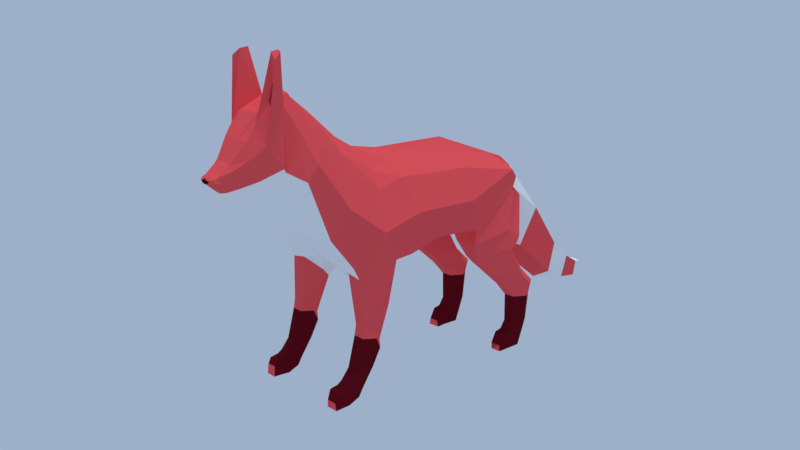 # Source: Fox.blend  (saved by Blender 2.79.0; exported with 4.5.12 LTS)
import bpy
from mathutils import Matrix  # noqa: F401  (used for matrix-valued properties, if any)

bpy.ops.wm.read_factory_settings(use_empty=True)
scene = bpy.context.scene
scene.name = 'Scene'

# ---- collections
col_collection_1 = bpy.data.collections.new('Collection 1'); scene.collection.children.link(col_collection_1)

# ---- materials (node trees are filled in below, after node groups)
mat_corpo = bpy.data.materials.new('corpo')
mat_corpo.alpha_threshold = 0.0
mat_corpo.diffuse_color = (1.0, 0.4697, 0.04009, 1.0)
mat_corpo.roughness = 0.5
mat_branco = bpy.data.materials.new('branco')
mat_branco.alpha_threshold = 0.0
mat_branco.roughness = 0.5
mat_material_003 = bpy.data.materials.new('Material.003')
mat_material_003.alpha_threshold = 0.0
mat_material_003.diffuse_color = (0.02539, 0.008425, 0.007236, 1.0)
mat_material_003.roughness = 0.5
mat_material_004 = bpy.data.materials.new('Material.004')
mat_material_004.alpha_threshold = 0.0
mat_material_004.roughness = 0.5
mat_material = bpy.data.materials.new('Material')
mat_material.alpha_threshold = 0.0
mat_material.roughness = 0.5

# ---- material node trees
mat_corpo.use_nodes = True; mat_corpo.node_tree.nodes.clear()
_N = mat_corpo.node_tree.nodes; _L = mat_corpo.node_tree.links
n0 = _N.new('ShaderNodeOutputMaterial'); n0.name = 'Material Output'; n0.location = (300, 300)
n1 = _N.new('ShaderNodeBsdfDiffuse'); n1.name = 'Diffuse BSDF'; n1.location = (10, 300)
n1.inputs[0].default_value = (1.0, 0.107, 0.1144, 1.0)
_L.new(n1.outputs[0], n0.inputs[0])
n0.is_active_output = True
mat_branco.use_nodes = True; mat_branco.node_tree.nodes.clear()
_N = mat_branco.node_tree.nodes; _L = mat_branco.node_tree.links
n0 = _N.new('ShaderNodeOutputMaterial'); n0.name = 'Material Output'; n0.location = (300, 300)
n1 = _N.new('ShaderNodeBsdfDiffuse'); n1.name = 'Diffuse BSDF'; n1.location = (100, 300)
n1.inputs[0].default_value = (1.0, 1.0, 1.0, 1.0)
_L.new(n1.outputs[0], n0.inputs[0])
n0.is_active_output = True
mat_material_003.use_nodes = True; mat_material_003.node_tree.nodes.clear()
_N = mat_material_003.node_tree.nodes; _L = mat_material_003.node_tree.links
n0 = _N.new('ShaderNodeOutputMaterial'); n0.name = 'Material Output'; n0.location = (300, 300)
n1 = _N.new('ShaderNodeBsdfDiffuse'); n1.name = 'Diffuse BSDF'; n1.location = (10, 300)
n1.inputs[0].default_value = (0.0291, 0.01072, 0.01111, 1.0)
_L.new(n1.outputs[0], n0.inputs[0])
n0.is_active_output = True
mat_material_004.use_nodes = True; mat_material_004.node_tree.nodes.clear()
_N = mat_material_004.node_tree.nodes; _L = mat_material_004.node_tree.links
n0 = _N.new('ShaderNodeOutputMaterial'); n0.name = 'Material Output'; n0.location = (300, 300)
n1 = _N.new('ShaderNodeBsdfDiffuse'); n1.name = 'Diffuse BSDF'; n1.location = (10, 300)
n1.inputs[0].default_value = (0.3506, 0.04182, 0.0445, 1.0)
_L.new(n1.outputs[0], n0.inputs[0])
n0.is_active_output = True
mat_material.use_nodes = True; mat_material.node_tree.nodes.clear()
_N = mat_material.node_tree.nodes; _L = mat_material.node_tree.links
n0 = _N.new('ShaderNodeOutputMaterial'); n0.name = 'Material Output'; n0.location = (300, 300)
n1 = _N.new('ShaderNodeBsdfDiffuse'); n1.name = 'Diffuse BSDF'; n1.location = (10, 300)
n1.inputs[0].default_value = (0.1473, 0.005955, 0.01212, 1.0)
_L.new(n1.outputs[0], n0.inputs[0])
n0.is_active_output = True

# ---- world
world_world = bpy.data.worlds.new('World'); scene.world = world_world
world_world.use_nodes = True; world_world.node_tree.nodes.clear()
_N = world_world.node_tree.nodes; _L = world_world.node_tree.links
n0 = _N.new('ShaderNodeOutputWorld'); n0.name = 'World Output'; n0.location = (300, 300)
n1 = _N.new('ShaderNodeBackground'); n1.name = 'Background'; n1.location = (10, 300)
n1.inputs[0].default_value = (0.3434, 0.4349, 0.5815, 1.0)
_L.new(n1.outputs[0], n0.inputs[0])
n0.is_active_output = True
world_world.color = (0.07269, 0.2771, 0.3108)
world_world.use_sun_shadow = False
world_world.sun_shadow_jitter_overblur = 0.0
world_world.cycles.sampling_method = 'MANUAL'

# ---- cameras
cam_camera = bpy.data.cameras.new('Camera')
cam_camera.clip_end = 100.0
cam_camera.lens = 35.0
cam_camera.sensor_width = 32.0
cam_camera.sensor_height = 18.0
cam_camera.display_size = 2.0
cam_camera.dof.focus_distance = 0.0

# ---- lights
light_sun = bpy.data.lights.new('Sun', 'SUN')
light_sun.transmission_factor = 0.0
light_sun.angle = 0.1993
light_sun.energy = 1.0
light_sun.shadow_buffer_clip_start = 0.5
light_sun.shadow_soft_size = 0.1
light_sun.shadow_cascade_max_distance = 1000.0

# ---- meshes
me_cylinder = bpy.data.meshes.new('Cylinder')
me_cylinder.from_pydata([(0.5211, -0.1477, -0.4682), (0.5245, -0.1406, -0.3463), (0.5633, -0.1692, -0.4682), (0.5669, -0.1657, -0.3463), (0.5633, -0.2122, -0.4682), (0.5669, -0.2158, -0.3463), (0.5211, -0.2338, -0.4682), (0.5245, -0.2408, -0.3463), (0.4709, -0.2122, -0.467), (0.4655, -0.2158, -0.3463), (0.4709, -0.1692, -0.467), (0.4655, -0.1657, -0.3463), (0.4991, -0.1477, -0.5205), (0.5457, -0.1692, -0.522), (0.5457, -0.2122, -0.522), (0.4991, -0.2338, -0.5205), (0.4481, -0.2122, -0.5027), (0.4481, -0.1692, -0.5027), (0.4664, -0.1477, -0.5665), (0.5242, -0.1692, -0.5841), (0.5242, -0.2122, -0.5841), (0.4664, -0.2338, -0.5665), (0.4147, -0.2122, -0.5111), (0.4147, -0.1692, -0.5111), (0.3951, -0.1712, -0.5853), (0.442, -0.1692, -0.5853), (0.442, -0.2122, -0.5853), (0.3949, -0.2169, -0.5853), (0.3935, -0.2122, -0.5568), (0.3935, -0.1692, -0.5568), (0.5245, -0.1345, -0.2835), (0.5777, -0.1626, -0.2853), (0.5777, -0.2188, -0.2853), (0.5245, -0.2469, -0.2835), (0.4027, -0.2188, -0.2835), (0.4027, -0.1626, -0.2835), (0.4605, -0.1313, -0.2262), (0.5496, -0.161, -0.2639), (0.5496, -0.2205, -0.2639), (0.4605, -0.2502, -0.2262), (0.3315, -0.2271, -0.2262), (0.3315, -0.1543, -0.2262), (0.4002, -0.1406, -0.1262), (0.4857, -0.1543, -0.2141), (0.4857, -0.2271, -0.2141), (0.4002, -0.2408, -0.1262), (0.2372, -0.2158, -0.1603), (0.2372, -0.1657, -0.1603), (0.4023, -0.1406, -0.1087), (0.4346, -0.1657, -0.1356), (0.4346, -0.2158, -0.1356), (0.4023, -0.2408, -0.1087), (0.1963, -0.2158, -0.1266), (0.1963, -0.1657, -0.1266), (0.5095, -0.06148, -0.02714), (0.4508, -0.1261, -0.09428), (0.4508, -0.2338, -0.06415), (0.3963, -0.2275, -0.02714), (0.1735, -0.2301, -0.06234), (0.1735, -0.1261, -0.06234), (0.5563, -0.07368, 0.126), (0.5192, -0.1168, 0.1308), (0.5192, -0.1648, 0.09573), (0.4464, -0.182, 0.1318), (0.1762, -0.2325, 0.002852), (0.156, -0.1179, -0.01548), (0.5563, -0.07368, 0.126), (0.156, -0.1179, -0.01548), (0.4787, -0.1706, 0.1824), (0.1326, -0.2423, 0.1311), (0.4426, -0.1778, 0.2165), (0.1563, -0.1699, 0.2526), (0.4297, -0.1243, 0.2363), (0.1646, -0.08715, 0.2959), (0.594, -0.03439, 0.2001), (0.8536, -0.1061, -0.3266), (0.8894, -0.102, -0.193), (0.6682, -0.07107, -0.1762), (0.762, -0.07343, -0.009969), (0.9719, -0.09812, -0.377), (0.9878, -0.1076, -0.2722), (1.098, -0.07893, -0.3961), (1.105, -0.08234, -0.3252), (1.203, -0.03348, -0.3895), (1.207, -0.03381, -0.3506), (-0.04454, -0.2226, 0.003769), (-0.0753, -0.1174, -0.08363), (-0.0753, -0.1174, -0.08363), (-0.1638, -0.2466, 0.1248), (-0.1968, -0.1709, 0.2498), (-0.1882, -0.08574, 0.2943), (-0.27, -0.2357, -0.04573), (-0.2722, -0.1289, -0.04759), (-0.3366, -0.2441, 0.06881), (-0.3022, -0.1628, 0.215), (-0.2911, -0.1033, 0.2746), (-0.3865, -0.1477, -0.4571), (-0.3607, -0.1406, -0.3351), (-0.3467, -0.1692, -0.4571), (-0.3182, -0.1657, -0.3899), (-0.3467, -0.2122, -0.4571), (-0.3182, -0.2158, -0.3899), (-0.3865, -0.2338, -0.4571), (-0.3607, -0.2408, -0.3351), (-0.4341, -0.2122, -0.4558), (-0.4053, -0.2158, -0.3351), (-0.4341, -0.1692, -0.4558), (-0.4053, -0.1657, -0.3351), (-0.4375, -0.1477, -0.538), (-0.3978, -0.1692, -0.538), (-0.3978, -0.2122, -0.538), (-0.4375, -0.2338, -0.538), (-0.4665, -0.2122, -0.4982), (-0.4665, -0.1692, -0.4982), (-0.46, -0.1477, -0.548), (-0.4127, -0.1692, -0.5667), (-0.4127, -0.2122, -0.5667), (-0.46, -0.2338, -0.548), (-0.4852, -0.2122, -0.5119), (-0.4852, -0.1692, -0.5119), (-0.496, -0.1583, -0.5642), (-0.4588, -0.1692, -0.5878), (-0.4588, -0.2122, -0.5878), (-0.4961, -0.2338, -0.5642), (-0.5201, -0.2122, -0.5193), (-0.5201, -0.1692, -0.5193), (-0.5321, -0.172, -0.586), (-0.5086, -0.1692, -0.5866), (-0.5086, -0.2122, -0.5866), (-0.5323, -0.2226, -0.586), (-0.5304, -0.2122, -0.5599), (-0.5304, -0.1691, -0.5599), (-0.3503, -0.1406, -0.3127), (-0.3231, -0.1657, -0.3516), (-0.3231, -0.2158, -0.3516), (-0.3503, -0.2408, -0.3127), (-0.3998, -0.2158, -0.2923), (-0.3998, -0.1657, -0.2923), (-0.3518, -0.09699, -0.1513), (-0.2931, -0.133, -0.1963), (-0.2931, -0.2268, -0.2163), (-0.3518, -0.2488, -0.1712), (-0.4186, -0.1986, -0.107), (-0.4172, -0.1351, -0.09733), (-0.4898, -0.2211, 0.1736), (-0.4611, -0.1558, 0.2914), (-0.4448, -0.1947, -0.05993), (-0.4437, -0.002035, -0.0574), (-0.4521, -0.1144, 0.3569), (-0.5452, -0.1848, 0.05651), (-0.5898, -0.1639, 0.3318), (-0.5522, -0.1297, 0.396), (-0.5367, -0.09027, 0.4568), (-0.6297, -0.1589, 0.2713), (-0.7805, -0.06619, 0.4705), (-0.8066, -0.0568, 0.4314), (-0.7643, -0.1072, 0.397), (-0.8262, -0.08558, 0.3493), (-0.7605, -0.05988, 0.2718), (-0.8224, -0.03999, 0.2515), (-0.6798, -0.04234, 0.5549), (-0.6751, -0.07704, 0.5257), (-0.6977, -0.1154, 0.3182), (-0.6329, -0.03958, 0.5671), (-0.6447, -0.08929, 0.4794), (-0.6833, -0.1038, 0.3034), (-0.7837, -0.05453, 0.4694), (-0.798, -0.04467, 0.4499), (-0.6833, -0.02475, 0.563), (-0.633, -0.01829, 0.572), (-0.8159, -0.0693, 0.4163), (-0.8262, -0.08558, 0.3493), (-0.8224, -0.03999, 0.2515), (-0.8281, -0.02481, 0.4172), (-0.8678, -0.04, 0.3367), (-0.867, -0.06135, 0.3187), (-0.8762, -0.04, 0.2429), (-0.868, -0.02015, 0.3415), (-0.9087, -0.04, 0.2986), (-0.901, -0.04571, 0.2777), (-0.8901, -0.04, 0.2493), (-0.9089, -0.02015, 0.3035), (-0.9237, -0.03836, 0.2909), (-0.9212, -0.04407, 0.2789), (-0.9183, -0.03836, 0.2686), (-0.9239, -0.0185, 0.2957), (-0.9364, -0.02465, 0.2876), (-0.9354, -0.02027, 0.2786), (-0.9343, -0.009338, 0.2747), (-0.9365, -0.01271, 0.2851), (0.567, -0.04706, 0.208), (-0.9432, -0.003931, 0.2841), (-0.9429, -0.006551, 0.2804), (-0.9432, -0.008, 0.2826), (-0.9425, -0.003215, 0.2788), (-0.7385, -0.09228, 0.7102), (-0.7459, -0.1268, 0.6842), (-0.7068, -0.08854, 0.7165), (-0.7073, -0.1013, 0.7099), (-0.7438, -0.08909, 0.5464), (-0.7424, -0.1041, 0.5194), (-0.735, -0.09599, 0.6094), (-0.7371, -0.1073, 0.602), (-0.7667, -0.05172, 0.5055), (-0.782, -0.06895, 0.4709), (-0.8159, -0.0693, 0.4163), (-0.8281, -0.02481, 0.4172), (0.5211, 0.1477, -0.4682), (0.5245, 0.1406, -0.3463), (0.5633, 0.1692, -0.4682), (0.5669, 0.1657, -0.3463), (0.5633, 0.2122, -0.4682), (0.5669, 0.2158, -0.3463), (0.5211, 0.2338, -0.4682), (0.5245, 0.2408, -0.3463), (0.4709, 0.2122, -0.467), (0.4655, 0.2158, -0.3463), (0.4709, 0.1692, -0.467), (0.4655, 0.1657, -0.3463), (0.4991, 0.1477, -0.5205), (0.5457, 0.1692, -0.522), (0.5457, 0.2122, -0.522), (0.4991, 0.2338, -0.5205), (0.4481, 0.2122, -0.5027), (0.4481, 0.1692, -0.5027), (0.4664, 0.1477, -0.5665), (0.5242, 0.1692, -0.5841), (0.5242, 0.2122, -0.5841), (0.4664, 0.2338, -0.5665), (0.4147, 0.2122, -0.5111), (0.4147, 0.1692, -0.5111), (0.3949, 0.1626, -0.5853), (0.442, 0.1692, -0.5853), (0.442, 0.2122, -0.5853), (0.3951, 0.2174, -0.5853), (0.3935, 0.2122, -0.5568), (0.3935, 0.1692, -0.5568), (0.5245, 0.1345, -0.2835), (0.5777, 0.1626, -0.2853), (0.5777, 0.2188, -0.2853), (0.5245, 0.2469, -0.2835), (0.4027, 0.2188, -0.2835), (0.4027, 0.1626, -0.2835), (0.4605, 0.1313, -0.2262), (0.5496, 0.161, -0.2639), (0.5496, 0.2205, -0.2639), (0.4605, 0.2502, -0.2262), (0.3315, 0.2271, -0.2262), (0.3315, 0.1543, -0.2262), (0.4002, 0.1406, -0.1262), (0.4857, 0.1543, -0.2141), (0.4857, 0.2271, -0.2141), (0.4002, 0.2408, -0.1262), (0.2372, 0.2158, -0.1603), (0.2372, 0.1657, -0.1603), (0.4023, 0.1406, -0.1087), (0.4346, 0.1657, -0.1356), (0.4346, 0.2158, -0.1356), (0.4023, 0.2408, -0.1087), (0.1963, 0.2158, -0.1266), (0.1963, 0.1657, -0.1266), (0.5095, 0.06148, -0.02714), (0.4508, 0.1261, -0.09428), (0.4508, 0.2338, -0.06415), (0.3963, 0.2262, -0.02714), (0.1735, 0.2301, -0.06234), (0.1735, 0.1261, -0.06234), (0.5563, 0.07831, 0.126), (0.5192, 0.1168, 0.1308), (0.5192, 0.1648, 0.09573), (0.4464, 0.1811, 0.1318), (0.1762, 0.2325, 0.002852), (0.156, 0.1179, -0.01548), (0.5563, 0.07831, 0.126), (0.156, 0.1179, -0.01548), (0.5621, 0.0, -0.01693), (0.1575, 0.0, -0.02168), (0.4787, 0.1706, 0.1824), (0.1326, 0.2423, 0.1311), (0.4426, 0.1771, 0.2165), (0.1563, 0.1699, 0.2526), (0.4297, 0.1243, 0.2363), (0.1646, 0.08715, 0.2959), (0.4793, 0.002313, 0.2639), (0.1667, 0.0, 0.3542), (0.594, 0.03439, 0.2001), (0.5672, 0.0, 0.2376), (0.8536, 0.1061, -0.3266), (0.8802, 0.0, -0.3841), (0.8894, 0.102, -0.193), (0.9282, 0.0, -0.1826), (0.8565, 0.0, -0.09624), (0.6135, 0.0, -0.1576), (0.6682, 0.07107, -0.1762), (0.7256, 0.0, 0.07363), (0.762, 0.07343, -0.009969), (0.9719, 0.09812, -0.377), (0.9864, 0.0, -0.3949), (0.9878, 0.1076, -0.2722), (1.002, 0.0, -0.2604), (1.098, 0.07893, -0.3961), (1.103, 0.0, -0.4026), (1.105, 0.08234, -0.3252), (1.11, 0.0, -0.3204), (1.203, 0.03348, -0.3895), (1.206, 0.0, -0.393), (1.207, 0.03381, -0.3506), (1.209, 0.0, -0.348), (-0.04454, 0.2226, 0.003769), (-0.0753, 0.1174, -0.08363), (-0.0753, 0.1174, -0.08363), (-0.1238, 0.0, -0.08879), (-0.1638, 0.2466, 0.1248), (-0.1968, 0.1709, 0.2498), (-0.1882, 0.08574, 0.2943), (-0.1861, 0.0, 0.3373), (-0.27, 0.2357, -0.04573), (-0.2722, 0.1289, -0.04759), (-0.2793, 0.0, -0.0526), (-0.3366, 0.2441, 0.06881), (-0.3022, 0.1628, 0.215), (-0.2911, 0.1033, 0.2746), (-0.3084, 0.0, 0.352), (-0.3865, 0.1477, -0.4571), (-0.3607, 0.1406, -0.3351), (-0.3467, 0.1692, -0.4571), (-0.3182, 0.1657, -0.3899), (-0.3467, 0.2122, -0.4571), (-0.3182, 0.2158, -0.3899), (-0.3865, 0.2338, -0.4571), (-0.3607, 0.2408, -0.3351), (-0.4341, 0.2122, -0.4558), (-0.4053, 0.2158, -0.3351), (-0.4341, 0.1692, -0.4558), (-0.4053, 0.1657, -0.3351), (-0.4375, 0.1477, -0.538), (-0.3978, 0.1692, -0.538), (-0.3978, 0.2122, -0.538), (-0.4375, 0.2338, -0.538), (-0.4665, 0.2122, -0.4982), (-0.4665, 0.1692, -0.4982), (-0.46, 0.1477, -0.548), (-0.4127, 0.1692, -0.5667), (-0.4127, 0.2122, -0.5667), (-0.46, 0.2338, -0.548), (-0.4852, 0.2122, -0.5119), (-0.4852, 0.1692, -0.5119), (-0.4961, 0.1477, -0.5642), (-0.4588, 0.1692, -0.5878), (-0.4588, 0.2122, -0.5878), (-0.496, 0.2252, -0.5642), (-0.5201, 0.2122, -0.5193), (-0.5201, 0.1692, -0.5193), (-0.5323, 0.1677, -0.586), (-0.5086, 0.1692, -0.5866), (-0.5086, 0.2122, -0.5866), (-0.5321, 0.2147, -0.586), (-0.5304, 0.2123, -0.543), (-0.5304, 0.1693, -0.543), (-0.3503, 0.1406, -0.3127), (-0.3231, 0.1657, -0.3516), (-0.3231, 0.2158, -0.3516), (-0.3503, 0.2408, -0.3127), (-0.3998, 0.2158, -0.2923), (-0.3998, 0.1657, -0.2923), (-0.3518, 0.09699, -0.1513), (-0.2931, 0.133, -0.1963), (-0.2931, 0.2268, -0.2163), (-0.3518, 0.2488, -0.1712), (-0.4186, 0.1986, -0.107), (-0.4172, 0.1351, -0.09733), (-0.4898, 0.2211, 0.1736), (-0.4611, 0.1558, 0.2914), (-0.4448, 0.1947, -0.05993), (-0.4437, 0.002035, -0.0574), (-0.4521, 0.1144, 0.3569), (-0.3891, 0.0, 0.3937), (-0.5452, 0.1848, 0.05651), (-0.5951, 0.0, 0.07076), (-0.5898, 0.1639, 0.3318), (-0.5522, 0.1297, 0.396), (-0.5367, 0.09027, 0.4568), (-0.5136, 0.0, 0.4915), (-0.6297, 0.1589, 0.2713), (-0.6736, 0.0, 0.2292), (-0.7659, 0.0, 0.5087), (-0.8273, 0.0, 0.426), (-0.7805, 0.06619, 0.4705), (-0.8031, 0.0529, 0.438), (-0.7643, 0.1072, 0.397), (-0.8262, 0.08558, 0.3493), (-0.7605, 0.05988, 0.2718), (-0.8224, 0.03999, 0.2515), (-0.7601, 0.0, 0.2621), (-0.8221, 0.0, 0.2418), (-0.6834, 0.0, 0.5678), (-0.6798, 0.04234, 0.5549), (-0.6751, 0.07704, 0.5257), (-0.6977, 0.1154, 0.3182), (-0.6974, 0.0, 0.2693), (-0.6332, 0.0, 0.5768), (-0.6329, 0.03958, 0.5671), (-0.6447, 0.08929, 0.4794), (-0.6833, 0.1038, 0.3034), (-0.683, 0.0, 0.2432), (-0.7837, 0.05453, 0.4694), (-0.798, 0.04467, 0.4499), (-0.6833, 0.02475, 0.563), (-0.633, 0.01829, 0.572), (-0.8273, 0.0, 0.426), (-0.8125, 0.0654, 0.4229), (-0.8262, 0.08558, 0.3493), (-0.8224, 0.03999, 0.2515), (-0.8221, 0.0, 0.2418), (-0.8281, 0.02481, 0.4172), (-0.8681, 0.0, 0.3464), (-0.8678, 0.04, 0.3367), (-0.867, 0.06135, 0.3187), (-0.8762, 0.04, 0.2429), (-0.8759, 0.0, 0.2332), (-0.868, 0.02015, 0.3415), (-0.909, 0.0, 0.3125), (-0.9087, 0.04, 0.2986), (-0.901, 0.04571, 0.2777), (-0.8901, 0.04, 0.2493), (-0.8897, 0.0, 0.2397), (-0.9089, 0.02015, 0.3035), (-0.9241, 0.0, 0.3011), (-0.9237, 0.03836, 0.2909), (-0.9212, 0.04407, 0.2789), (-0.9183, 0.03836, 0.2686), (-0.9138, 0.0, 0.2589), (-0.9239, 0.0185, 0.2957), (-0.9365, 0.0, 0.2936), (-0.9364, 0.02465, 0.2876), (-0.9354, 0.02027, 0.2786), (-0.9343, 0.009338, 0.2747), (-0.9326, 0.0, 0.271), (-0.9365, 0.01271, 0.2851), (0.567, 0.05169, 0.208), (-0.9432, 0.003931, 0.2841), (-0.9432, 0.0, 0.2819), (-0.9429, 0.006551, 0.2804), (-0.9432, 0.008, 0.2826), (-0.9425, 0.003215, 0.2788), (-0.942, 0.0, 0.2762), (-0.7385, 0.09228, 0.7102), (-0.7459, 0.1268, 0.6842), (-0.7068, 0.08854, 0.7165), (-0.7073, 0.1013, 0.7099), (-0.7438, 0.08909, 0.5464), (-0.7424, 0.1041, 0.5194), (-0.735, 0.09599, 0.6094), (-0.7371, 0.1073, 0.602), (-0.7667, 0.05172, 0.5055), (-0.782, 0.06895, 0.4709), (-0.8125, 0.0654, 0.4229), (-0.8281, 0.02481, 0.4172)], [(231, 234)], [(0, 1, 3, 2), (2, 3, 5, 4), (4, 5, 7, 6), (6, 7, 9, 8), (9, 7, 33, 34), (8, 9, 11, 10), (10, 11, 1, 0), (4, 6, 15, 14), (17, 12, 18, 23), (10, 0, 12, 17), (0, 2, 13, 12), (2, 4, 14, 13), (8, 10, 17, 16), (6, 8, 16, 15), (23, 18, 24, 29), (13, 14, 20, 19), (14, 15, 21, 20), (15, 16, 22, 21), (16, 17, 23, 22), (12, 13, 19, 18), (24, 25, 26, 27, 28, 29), (19, 20, 26, 25), (20, 21, 27, 26), (21, 22, 28, 27), (22, 23, 29, 28), (18, 19, 25, 24), (30, 35, 41, 36), (7, 5, 32, 33), (1, 11, 35, 30), (5, 3, 31, 32), (3, 1, 30, 31), (11, 9, 34, 35), (36, 41, 47, 42), (32, 31, 37, 38), (33, 32, 38, 39), (34, 33, 39, 40), (35, 34, 40, 41), (31, 30, 36, 37), (46, 45, 51, 52), (38, 37, 43, 44), (39, 38, 44, 45), (40, 39, 45, 46), (41, 40, 46, 47), (37, 36, 42, 43), (53, 52, 58, 59), (47, 46, 52, 53), (43, 42, 48, 49), (42, 47, 53, 48), (44, 43, 49, 50), (45, 44, 50, 51), (54, 59, 65, 60), (49, 48, 54, 55), (48, 53, 59, 54), (50, 49, 55, 56), (51, 50, 56, 57), (52, 51, 57, 58), (61, 60, 65, 64, 63, 62), (56, 55, 61, 62), (57, 56, 62, 63), (58, 57, 63, 64), (59, 58, 64, 65), (55, 54, 60, 61), (65, 60, 66, 67), (67, 66, 275, 276), (64, 63, 68, 69), (69, 68, 70, 71), (71, 70, 72, 73), (73, 72, 283, 284), (62, 61, 60, 190, 68, 63), (66, 283, 286, 74), (77, 78, 76, 75), (292, 77, 75, 288), (76, 291, 290), (75, 76, 80, 79), (78, 294, 291, 76), (74, 286, 294, 78), (275, 66, 77, 292), (66, 74, 78, 77), (80, 299, 303, 82), (288, 75, 79, 297), (76, 290, 299, 80), (81, 82, 84, 83), (79, 80, 82, 81), (297, 79, 81, 301), (305, 83, 84, 307), (301, 81, 83, 305), (82, 303, 307, 84), (71, 73, 90, 89), (67, 276, 311, 87), (69, 71, 89, 88), (65, 67, 87, 86), (64, 69, 88, 85), (73, 284, 315, 90), (65, 64, 85, 86), (88, 89, 94, 93), (86, 85, 91, 92), (89, 90, 95, 94), (86, 87, 92), (90, 315, 322, 95), (87, 311, 318, 92), (85, 88, 93, 91), (96, 97, 99, 98), (98, 99, 101, 100), (100, 101, 103, 102), (102, 103, 105, 104), (104, 105, 107, 106), (106, 107, 97, 96), (106, 96, 108, 113), (96, 98, 109, 108), (98, 100, 110, 109), (104, 106, 113, 112), (102, 104, 112, 111), (100, 102, 111, 110), (110, 111, 117, 116), (111, 112, 118, 117), (112, 113, 119, 118), (108, 109, 115, 114), (113, 108, 114, 119), (109, 110, 116, 115), (116, 117, 123, 122), (117, 118, 124, 123), (118, 119, 125, 124), (114, 115, 121, 120), (119, 114, 120, 125), (115, 116, 122, 121), (122, 123, 129, 128), (123, 124, 130, 129), (124, 125, 131, 130), (120, 121, 127, 126), (125, 120, 126, 131), (121, 122, 128, 127), (126, 127, 128, 129, 130, 131), (103, 101, 134, 135), (97, 107, 137, 132), (101, 99, 133, 134), (99, 97, 132, 133), (107, 105, 136, 137), (105, 103, 135, 136), (135, 134, 140, 141), (136, 135, 141, 142), (137, 136, 142, 143), (133, 132, 138, 139), (132, 137, 143, 138), (134, 133, 139, 140), (141, 140, 91, 93), (142, 141, 93, 146), (143, 142, 146, 147), (139, 138, 318, 92), (138, 143, 147, 318), (140, 139, 92, 91), (146, 93, 144, 149), (94, 95, 148, 145), (95, 322, 376, 148), (147, 146, 149, 378), (93, 94, 145, 144), (149, 144, 150, 153), (145, 148, 152, 151), (148, 376, 382, 152), (144, 145, 151, 150), (378, 149, 153, 384), (166, 167, 155, 154), (204, 205, 157, 156), (156, 157, 159, 158), (158, 159, 394, 393), (160, 204, 195, 197), (203, 204, 160, 168), (158, 393, 399, 162), (156, 158, 162, 161), (162, 399, 404, 165), (168, 160, 163, 169), (160, 161, 164, 163), (161, 162, 165, 164), (164, 165, 153, 150), (165, 404, 384, 153), (169, 163, 151, 152), (163, 164, 150, 151), (400, 169, 152, 382), (395, 168, 169, 400), (385, 203, 168, 395), (385, 386, 206, 203), (205, 206, 173, 170), (159, 157, 171, 172), (157, 205, 170, 171), (206, 386, 409, 173), (394, 159, 172, 413), (170, 173, 177, 174), (173, 409, 415, 177), (171, 170, 174, 175), (172, 171, 175, 176), (413, 172, 176, 419), (175, 174, 178, 179), (176, 175, 179, 180), (419, 176, 180, 425), (174, 177, 181, 178), (177, 415, 421, 181), (180, 179, 183, 184), (425, 180, 184, 431), (178, 181, 185, 182), (181, 421, 427, 185), (179, 178, 182, 183), (431, 184, 188, 437), (182, 185, 189, 186), (185, 427, 433, 189), (183, 182, 186, 187), (184, 183, 187, 188), (187, 186, 193, 192), (68, 190, 283, 72, 70), (283, 190, 66), (191, 441, 445, 194, 192, 193), (188, 187, 192, 194), (437, 188, 194, 445), (186, 189, 191, 193), (189, 433, 441, 191), (195, 196, 198, 197), (161, 160, 197, 198), (195, 204, 199, 201), (156, 161, 198, 196), (199, 200, 202, 201), (196, 195, 201, 202), (204, 156, 200, 199), (156, 196, 202, 200), (166, 154, 204, 203), (154, 155, 205, 204), (155, 167, 206, 205), (167, 166, 203, 206), (147, 378, 384, 318), (207, 209, 210, 208), (209, 211, 212, 210), (211, 213, 214, 212), (213, 215, 216, 214), (216, 241, 240, 214), (215, 217, 218, 216), (217, 207, 208, 218), (211, 221, 222, 213), (224, 230, 225, 219), (217, 224, 219, 207), (207, 219, 220, 209), (209, 220, 221, 211), (215, 223, 224, 217), (213, 222, 223, 215), (230, 236, 231, 225), (220, 226, 227, 221), (221, 227, 228, 222), (222, 228, 229, 223), (223, 229, 230, 224), (219, 225, 226, 220), (231, 236, 235, 234, 233, 232), (226, 232, 233, 227), (227, 233, 234, 228), (228, 234, 235, 229), (229, 235, 236, 230), (225, 231, 232, 226), (237, 243, 248, 242), (214, 240, 239, 212), (208, 237, 242, 218), (212, 239, 238, 210), (210, 238, 237, 208), (218, 242, 241, 216), (243, 249, 254, 248), (239, 245, 244, 238), (240, 246, 245, 239), (241, 247, 246, 240), (242, 248, 247, 241), (238, 244, 243, 237), (253, 259, 258, 252), (245, 251, 250, 244), (246, 252, 251, 245), (247, 253, 252, 246), (248, 254, 253, 247), (244, 250, 249, 243), (260, 266, 265, 259), (254, 260, 259, 253), (250, 256, 255, 249), (249, 255, 260, 254), (251, 257, 256, 250), (252, 258, 257, 251), (261, 267, 272, 266), (256, 262, 261, 255), (255, 261, 266, 260), (257, 263, 262, 256), (258, 264, 263, 257), (259, 265, 264, 258), (268, 269, 270, 271, 272, 267), (263, 269, 268, 262), (264, 270, 269, 263), (265, 271, 270, 264), (266, 272, 271, 265), (262, 268, 267, 261), (272, 274, 273, 267), (274, 276, 275, 273), (271, 278, 277, 270), (278, 280, 279, 277), (280, 282, 281, 279), (282, 284, 283, 281), (269, 270, 277, 439, 267, 268), (273, 285, 286, 283), (293, 287, 289, 295), (292, 288, 287, 293), (289, 290, 291), (287, 296, 298, 289), (295, 289, 291, 294), (285, 295, 294, 286), (275, 292, 293, 273), (273, 293, 295, 285), (298, 302, 303, 299), (288, 297, 296, 287), (289, 298, 299, 290), (300, 304, 306, 302), (296, 300, 302, 298), (297, 301, 300, 296), (305, 307, 306, 304), (301, 305, 304, 300), (302, 306, 307, 303), (280, 313, 314, 282), (274, 310, 311, 276), (278, 312, 313, 280), (272, 309, 310, 274), (271, 308, 312, 278), (282, 314, 315, 284), (272, 309, 308, 271), (312, 319, 320, 313), (309, 317, 316, 308), (313, 320, 321, 314), (309, 317, 310), (314, 321, 322, 315), (310, 317, 318, 311), (308, 316, 319, 312), (323, 325, 326, 324), (325, 327, 328, 326), (327, 329, 330, 328), (329, 331, 332, 330), (331, 333, 334, 332), (333, 323, 324, 334), (333, 340, 335, 323), (323, 335, 336, 325), (325, 336, 337, 327), (331, 339, 340, 333), (329, 338, 339, 331), (327, 337, 338, 329), (337, 343, 344, 338), (338, 344, 345, 339), (339, 345, 346, 340), (335, 341, 342, 336), (340, 346, 341, 335), (336, 342, 343, 337), (343, 349, 350, 344), (344, 350, 351, 345), (345, 351, 352, 346), (341, 347, 348, 342), (346, 352, 347, 341), (342, 348, 349, 343), (349, 355, 356, 350), (350, 356, 357, 351), (351, 357, 358, 352), (347, 353, 354, 348), (352, 358, 353, 347), (348, 354, 355, 349), (353, 358, 357, 356, 355, 354), (330, 362, 361, 328), (324, 359, 364, 334), (328, 361, 360, 326), (326, 360, 359, 324), (334, 364, 363, 332), (332, 363, 362, 330), (362, 368, 367, 361), (363, 369, 368, 362), (364, 370, 369, 363), (360, 366, 365, 359), (359, 365, 370, 364), (361, 367, 366, 360), (368, 319, 316, 367), (369, 373, 319, 368), (370, 374, 373, 369), (366, 317, 318, 365), (365, 318, 374, 370), (367, 316, 317, 366), (373, 377, 371, 319), (320, 372, 375, 321), (321, 375, 376, 322), (374, 378, 377, 373), (319, 371, 372, 320), (377, 383, 379, 371), (372, 380, 381, 375), (375, 381, 382, 376), (371, 379, 380, 372), (378, 384, 383, 377), (405, 387, 388, 406), (455, 389, 390, 456), (389, 391, 392, 390), (391, 393, 394, 392), (396, 448, 446, 455), (454, 407, 396, 455), (391, 398, 399, 393), (389, 397, 398, 391), (398, 403, 404, 399), (407, 408, 401, 396), (396, 401, 402, 397), (397, 402, 403, 398), (402, 379, 383, 403), (403, 383, 384, 404), (408, 381, 380, 401), (401, 380, 379, 402), (400, 382, 381, 408), (395, 400, 408, 407), (385, 395, 407, 454), (385, 454, 457, 386), (456, 410, 414, 457), (392, 412, 411, 390), (390, 411, 410, 456), (457, 414, 409, 386), (394, 413, 412, 392), (410, 416, 420, 414), (414, 420, 415, 409), (411, 417, 416, 410), (412, 418, 417, 411), (413, 419, 418, 412), (417, 423, 422, 416), (418, 424, 423, 417), (419, 425, 424, 418), (416, 422, 426, 420), (420, 426, 421, 415), (424, 430, 429, 423), (425, 431, 430, 424), (422, 428, 432, 426), (426, 432, 427, 421), (423, 429, 428, 422), (431, 437, 436, 430), (428, 434, 438, 432), (432, 438, 433, 427), (429, 435, 434, 428), (430, 436, 435, 429), (435, 442, 443, 434), (277, 279, 281, 283, 439), (283, 273, 439), (440, 443, 442, 444, 445, 441), (436, 444, 442, 435), (437, 445, 444, 436), (434, 443, 440, 438), (438, 440, 441, 433), (446, 448, 449, 447), (397, 449, 448, 396), (446, 452, 450, 455), (389, 447, 449, 397), (450, 452, 453, 451), (447, 453, 452, 446), (455, 450, 451, 389), (389, 451, 453, 447), (405, 454, 455, 387), (387, 455, 456, 388), (388, 456, 457, 406), (406, 457, 454, 405), (374, 318, 384, 378), (24, 27, 28, 29), (232, 231, 236, 235, 234), (232, 234, 233), (129, 126, 131, 130), (358, 353, 354, 356, 357)])
me_cylinder.polygons.foreach_set('material_index', [4, 4, 4, 4, 0, 4, 4, 4, 4, 4, 4, 4, 4, 4, 4, 4, 4, 4, 4, 4, 4, 4, 4, 4, 4, 4, 0, 0, 0, 0, 0, 0, 0, 0, 0, 0, 0, 0, 0, 0, 0, 0, 0, 0, 0, 0, 0, 0, 0, 0, 0, 0, 0, 0, 0, 0, 0, 0, 0, 0, 0, 0, 0, 1, 0, 0, 0, 0, 0, 0, 0, 0, 0, 1, 0, 1, 1, 1, 0, 1, 1, 1, 0, 0, 1, 1, 1, 0, 1, 0, 0, 0, 0, 0, 0, 0, 0, 0, 0, 1, 0, 4, 4, 4, 4, 4, 4, 4, 4, 4, 4, 4, 4, 4, 4, 4, 4, 4, 4, 4, 4, 4, 4, 4, 4, 4, 4, 4, 4, 4, 4, 4, 0, 0, 0, 0, 0, 0, 0, 0, 0, 0, 0, 0, 0, 0, 1, 1, 1, 0, 0, 0, 0, 1, 0, 0, 0, 0, 0, 1, 0, 0, 0, 1, 0, 0, 1, 0, 1, 0, 0, 0, 0, 1, 0, 0, 0, 0, 0, 0, 0, 0, 0, 0, 0, 0, 0, 0, 0, 1, 0, 0, 0, 0, 0, 0, 0, 0, 0, 0, 0, 0, 0, 0, 0, 2, 0, 0, 2, 2, 2, 2, 2, 0, 0, 0, 0, 3, 0, 0, 0, 0, 0, 0, 0, 1, 4, 4, 4, 4, 0, 4, 4, 4, 4, 4, 4, 4, 4, 4, 4, 4, 4, 4, 4, 4, 4, 4, 4, 4, 4, 4, 0, 0, 0, 0, 0, 0, 0, 0, 0, 0, 0, 0, 0, 0, 0, 0, 0, 0, 0, 0, 0, 0, 0, 0, 0, 0, 0, 0, 0, 0, 0, 0, 0, 0, 0, 0, 0, 1, 0, 0, 0, 0, 0, 0, 0, 0, 0, 1, 0, 1, 1, 1, 0, 1, 1, 1, 0, 0, 1, 1, 1, 0, 1, 0, 0, 0, 0, 0, 0, 0, 0, 0, 0, 1, 0, 4, 4, 4, 4, 4, 4, 4, 4, 4, 4, 4, 4, 4, 4, 4, 4, 4, 4, 4, 4, 4, 4, 4, 4, 4, 4, 4, 4, 4, 4, 4, 0, 0, 0, 0, 0, 0, 0, 0, 0, 0, 0, 0, 0, 0, 1, 1, 1, 0, 0, 0, 0, 1, 0, 0, 0, 0, 0, 1, 0, 0, 0, 1, 0, 0, 1, 0, 1, 0, 0, 0, 0, 1, 0, 0, 0, 0, 0, 0, 0, 0, 0, 0, 0, 0, 0, 0, 0, 1, 0, 0, 0, 0, 0, 0, 0, 0, 0, 0, 0, 0, 0, 0, 0, 2, 0, 0, 2, 2, 2, 2, 2, 0, 0, 0, 0, 3, 0, 0, 0, 0, 0, 0, 0, 1, 0, 0, 0, 0, 0])
me_cylinder.materials.append(mat_corpo)
me_cylinder.materials.append(mat_branco)
me_cylinder.materials.append(mat_material_003)
me_cylinder.materials.append(mat_material_004)
me_cylinder.materials.append(mat_material)
me_cylinder.use_remesh_preserve_volume = False
me_cylinder.use_remesh_preserve_attributes = False
me_cylinder.use_mirror_vertex_groups = False
me_cylinder.update()

# ---- objects
ob_camera = bpy.data.objects.new('Camera', cam_camera)
ob_sun = bpy.data.objects.new('Sun', light_sun)
ob_cylinder = bpy.data.objects.new('Cylinder', me_cylinder)

# ---- transforms, parenting, visibility, modifiers, constraints
ob_camera.location = (-10.35, -10.89, 6.254)
ob_camera.rotation_euler = (1.324, -0.04019, -0.7589)
ob_camera.scale = (0.8233, 0.8233, 0.8233)
ob_camera.lineart.crease_threshold = 0.0
ob_sun.location = (-2.955, 1.579, 13.27)
ob_sun.lineart.crease_threshold = 0.0
ob_cylinder.location = (0.09072, -0.2544, 2.511)
ob_cylinder.rotation_euler = (0.0, -0.0, -0.005745)
ob_cylinder.scale = (4.277, 4.277, 4.277)
ob_cylinder.lineart.crease_threshold = 0.0

# ---- collection membership
col_collection_1.objects.link(ob_camera)
col_collection_1.objects.link(ob_sun)
col_collection_1.objects.link(ob_cylinder)

# ---- scene / render settings (as saved in the file)
scene.camera = ob_camera
scene.frame_start = 1; scene.frame_end = 250; scene.frame_set(0)
scene.render.engine = 'CYCLES'
scene.render.resolution_percentage = 50
scene.render.dither_intensity = 0.0
scene.cycles.use_denoising = False
scene.cycles.samples = 128
scene.cycles.sampling_pattern = 'TABULATED_SOBOL'
scene.cycles.use_adaptive_sampling = False
scene.cycles.use_light_tree = False
scene.cycles.blur_glossy = 0.0
scene.cycles.sample_clamp_indirect = 0.0
scene.view_settings.view_transform = 'Standard'
bpy.context.view_layer.update()
